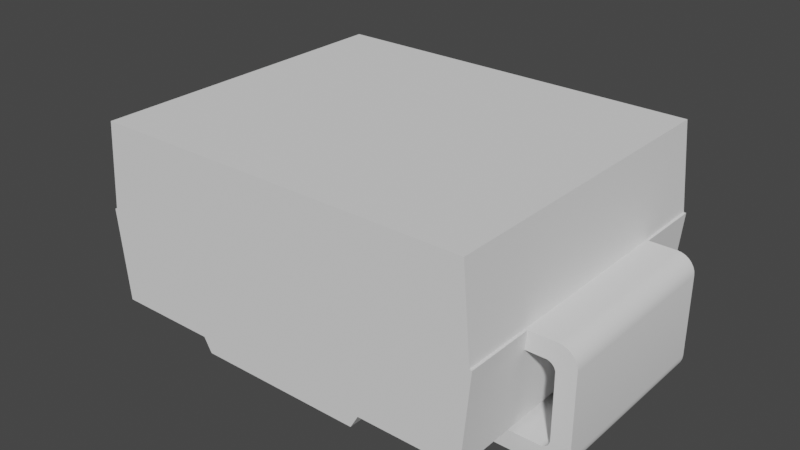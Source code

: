 # Source: SMB.blend  (saved by Blender 2.91.10; exported with 4.5.12 LTS)
import bpy
from mathutils import Matrix  # noqa: F401  (used for matrix-valued properties, if any)

bpy.ops.wm.read_factory_settings(use_empty=True)
scene = bpy.context.scene
scene.name = 'Scene'

# ---- collections
col_smb = bpy.data.collections.new('SMB'); scene.collection.children.link(col_smb)

# ---- materials (node trees are filled in below, after node groups)
mat_blackplastic = bpy.data.materials.new('BlackPlastic')
mat_tinnedleads = bpy.data.materials.new('TinnedLeads')
mat_whiteplastic = bpy.data.materials.new('WhitePlastic')

# ---- material node trees

# ---- world
world_world = bpy.data.worlds.new('World'); scene.world = world_world
world_world.use_nodes = True; world_world.node_tree.nodes.clear()
_N = world_world.node_tree.nodes; _L = world_world.node_tree.links
n0 = _N.new('ShaderNodeOutputWorld'); n0.name = 'World Output'; n0.location = (300, 300)
n1 = _N.new('ShaderNodeBackground'); n1.name = 'Background'; n1.location = (10, 300)
n1.inputs[0].default_value = (0.05088, 0.05088, 0.05088, 1.0)
_L.new(n1.outputs[0], n0.inputs[0])
n0.is_active_output = True
world_world.color = (0.05088, 0.05088, 0.05088)
world_world.use_sun_shadow = False
world_world.sun_shadow_jitter_overblur = 0.0

# ---- meshes
me_smb = bpy.data.meshes.new('SMB')
me_smb.from_pydata([(-2.691, 1.126, -1.016), (-2.696, 1.081, -1.016), (-2.696, 1.081, 1.016), (-2.691, 1.126, 1.016), (-2.676, 1.168, -1.016), (-2.676, 1.168, 1.016), (-2.653, 1.206, -1.016), (-2.653, 1.206, 1.016), (-2.621, 1.237, -1.016), (-2.621, 1.237, 1.016), (-2.583, 1.261, -1.016), (-2.583, 1.261, 1.016), (-2.541, 1.276, -1.016), (-2.541, 1.276, 1.016), (-2.496, 1.281, -1.016), (-2.496, 1.281, 1.016), (-2.696, 0.2, 1.016), (-2.696, 0.2, -1.016), (-2.541, 0.005015, -1.016), (-2.496, 2.98e-07, -1.016), (-2.496, 2.98e-07, 1.016), (-2.541, 0.005015, 1.016), (-2.583, 0.01981, -1.016), (-2.583, 0.01981, 1.016), (-2.621, 0.04363, -1.016), (-2.621, 0.04363, 1.016), (-2.653, 0.0753, -1.016), (-2.653, 0.0753, 1.016), (-2.676, 0.1132, -1.016), (-2.676, 0.1132, 1.016), (-2.691, 0.1555, -1.016), (-2.691, 0.1555, 1.016), (-1.556, 2.98e-07, 1.016), (-1.556, 2.98e-07, -1.016), (-1.556, 0.201, 1.016), (-1.556, 0.201, -1.016), (-2.397, 0.201, 1.016), (-2.397, 0.201, -1.016), (-2.42, 0.2035, -1.016), (-2.42, 0.2035, 1.016), (-2.441, 0.2109, -1.016), (-2.441, 0.2109, 1.016), (-2.46, 0.2228, -1.016), (-2.46, 0.2228, 1.016), (-2.476, 0.2387, -1.016), (-2.476, 0.2387, 1.016), (-2.488, 0.2576, -1.016), (-2.488, 0.2576, 1.016), (-2.495, 0.2788, -1.016), (-2.495, 0.2788, 1.016), (-2.497, 0.301, -1.016), (-2.497, 0.301, 1.016), (-2.497, 0.981, 1.016), (-2.497, 0.981, -1.016), (-2.495, 1.003, -1.016), (-2.495, 1.003, 1.016), (-2.488, 1.024, -1.016), (-2.488, 1.024, 1.016), (-2.476, 1.043, -1.016), (-2.476, 1.043, 1.016), (-2.46, 1.059, -1.016), (-2.46, 1.059, 1.016), (-2.441, 1.071, -1.016), (-2.441, 1.071, 1.016), (-2.42, 1.079, -1.016), (-2.42, 1.079, 1.016), (-2.397, 1.081, -1.016), (-2.397, 1.081, 1.016), (-2.21, 1.281, -1.016), (-2.21, 1.281, 1.016), (-2.184, 1.281, 1.016), (-2.184, 1.281, -1.016), (-2.191, 1.081, -1.016), (-2.191, 1.081, 1.016), (-2.184, 1.281, -1.778), (-2.21, 1.281, -1.778), (-2.21, 1.281, 1.778), (-2.184, 1.281, 1.778), (-2.1, 2.246, -1.778), (-2.1, 2.246, 1.778), (1.003, 0.2646, -1.778), (0.915, 0.1126, 1.778), (0.915, 0.1126, -1.778), (1.003, 0.2646, 1.778), (-0.915, 0.1126, -1.778), (-0.915, 0.1126, 1.778), (-1.003, 0.2646, 1.778), (-1.003, 0.2646, -1.778), (-2.116, 0.2646, -1.778), (-2.116, 0.2646, 1.778), (2.1, 2.246, -1.778), (2.1, 2.246, 1.778), (2.184, 1.281, -1.778), (2.116, 0.2646, -1.778), (2.21, 1.281, -1.778), (2.116, 0.2646, 1.778), (2.184, 1.281, 1.778), (2.21, 1.281, 1.778), (2.184, 1.281, 1.016), (2.21, 1.281, 1.016), (2.21, 1.281, -1.016), (2.191, 1.081, -1.016), (2.191, 1.081, 1.016), (2.184, 1.281, -1.016), (2.704, 1.081, -1.016), (2.704, 1.081, 1.016), (2.704, 0.201, 1.016), (2.704, 0.201, -1.016), (2.699, 0.1565, -1.016), (2.699, 0.1565, 1.016), (2.684, 0.1142, -1.016), (2.684, 0.1142, 1.016), (2.66, 0.07633, -1.016), (2.66, 0.07633, 1.016), (2.629, 0.04466, -1.016), (2.629, 0.04466, 1.016), (2.591, 0.02083, -1.016), (2.591, 0.02083, 1.016), (2.548, 0.006039, -1.016), (2.548, 0.006039, 1.016), (2.504, 0.001025, -1.016), (2.504, 0.001025, 1.016), (1.564, 0.001025, -1.016), (1.564, 0.001025, 1.016), (1.564, 0.201, -1.016), (1.564, 0.201, 1.016), (2.399, 0.201, -1.016), (2.399, 0.201, 1.016), (2.499, 0.301, -1.016), (2.497, 0.2788, -1.016), (2.499, 0.301, 1.016), (2.497, 0.2788, 1.016), (2.49, 0.2576, -1.016), (2.49, 0.2576, 1.016), (2.478, 0.2387, -1.016), (2.478, 0.2387, 1.016), (2.462, 0.2228, -1.016), (2.462, 0.2228, 1.016), (2.443, 0.2109, -1.016), (2.443, 0.2109, 1.016), (2.422, 0.2035, -1.016), (2.422, 0.2035, 1.016), (2.499, 0.981, -1.016), (2.499, 0.981, 1.016), (2.399, 1.081, -1.016), (2.422, 1.079, -1.016), (2.399, 1.081, 1.016), (2.422, 1.079, 1.016), (2.443, 1.071, -1.016), (2.443, 1.071, 1.016), (2.462, 1.059, -1.016), (2.462, 1.059, 1.016), (2.478, 1.043, -1.016), (2.478, 1.043, 1.016), (2.49, 1.024, -1.016), (2.49, 1.024, 1.016), (2.497, 1.003, -1.016), (2.497, 1.003, 1.016), (2.548, 1.276, -1.016), (2.504, 1.281, -1.016), (2.504, 1.281, 1.016), (2.548, 1.276, 1.016), (2.591, 1.261, -1.016), (2.591, 1.261, 1.016), (2.629, 1.237, -1.016), (2.629, 1.237, 1.016), (2.66, 1.206, -1.016), (2.66, 1.206, 1.016), (2.684, 1.168, -1.016), (2.684, 1.168, 1.016), (2.699, 1.126, -1.016), (2.699, 1.126, 1.016), (-1.47, 2.246, -1.445), (-1.47, 2.246, 1.445), (-1.23, 2.246, -1.445), (-1.23, 2.246, 1.445)], [], [(0, 1, 2), (0, 2, 3), (4, 3, 5), (4, 0, 3), (6, 5, 7), (6, 4, 5), (8, 7, 9), (8, 6, 7), (10, 9, 11), (10, 8, 9), (12, 11, 13), (12, 10, 11), (14, 13, 15), (14, 12, 13), (16, 1, 17), (2, 1, 16), (18, 19, 20), (18, 20, 21), (22, 21, 23), (22, 18, 21), (24, 23, 25), (24, 22, 23), (26, 25, 27), (26, 24, 25), (28, 27, 29), (28, 26, 27), (30, 29, 31), (30, 28, 29), (17, 31, 16), (17, 30, 31), (32, 20, 33), (33, 20, 19), (34, 32, 35), (35, 32, 33), (36, 34, 37), (37, 34, 35), (37, 38, 36), (36, 38, 39), (39, 40, 41), (38, 40, 39), (41, 42, 43), (40, 42, 41), (43, 44, 45), (42, 44, 43), (45, 46, 47), (44, 46, 45), (47, 48, 49), (46, 48, 47), (49, 50, 51), (48, 50, 49), (50, 52, 51), (53, 52, 50), (53, 54, 52), (52, 54, 55), (55, 56, 57), (54, 56, 55), (57, 58, 59), (56, 58, 57), (59, 60, 61), (58, 60, 59), (61, 62, 63), (60, 62, 61), (63, 64, 65), (62, 64, 63), (65, 66, 67), (64, 66, 65), (14, 15, 68), (15, 69, 68), (68, 70, 71), (69, 70, 68), (72, 67, 66), (73, 67, 72), (59, 7, 5), (9, 7, 61), (61, 7, 59), (32, 36, 20), (34, 36, 32), (36, 39, 20), (20, 41, 21), (39, 41, 20), (21, 43, 23), (23, 43, 25), (41, 43, 21), (45, 27, 43), (43, 27, 25), (45, 29, 27), (47, 31, 45), (45, 31, 29), (51, 16, 49), (49, 16, 47), (47, 16, 31), (73, 69, 67), (52, 2, 51), (57, 2, 55), (55, 2, 52), (51, 2, 16), (67, 15, 65), (65, 15, 63), (69, 15, 67), (63, 13, 61), (15, 13, 63), (59, 3, 57), (57, 3, 2), (13, 11, 61), (59, 5, 3), (11, 9, 61), (64, 14, 66), (12, 14, 62), (66, 68, 72), (14, 68, 66), (30, 44, 28), (28, 44, 26), (26, 42, 24), (24, 42, 22), (22, 42, 18), (44, 42, 26), (18, 40, 19), (42, 40, 18), (17, 46, 30), (30, 46, 44), (40, 38, 19), (17, 48, 46), (38, 37, 19), (17, 50, 48), (17, 1, 50), (37, 33, 19), (1, 53, 50), (1, 54, 53), (0, 56, 1), (1, 56, 54), (6, 58, 4), (4, 58, 0), (0, 58, 56), (6, 60, 58), (6, 8, 60), (37, 35, 33), (8, 10, 60), (60, 12, 62), (10, 12, 60), (62, 14, 64), (71, 74, 68), (68, 74, 75), (76, 70, 69), (77, 70, 76), (71, 78, 74), (70, 79, 71), (77, 79, 70), (71, 79, 78), (80, 81, 82), (83, 81, 80), (82, 81, 84), (84, 81, 85), (84, 86, 87), (85, 86, 84), (87, 86, 88), (88, 86, 89), (88, 72, 75), (72, 68, 75), (89, 73, 88), (88, 73, 72), (73, 76, 69), (89, 76, 73), (91, 90, 174, 175), (90, 78, 172, 174), (75, 74, 88), (74, 87, 88), (74, 78, 87), (84, 80, 82), (87, 80, 84), (80, 92, 93), (92, 94, 93), (78, 90, 87), (87, 90, 80), (80, 90, 92), (93, 95, 80), (80, 95, 83), (77, 76, 89), (86, 77, 89), (79, 77, 86), (83, 86, 85), (83, 85, 81), (96, 83, 95), (97, 96, 95), (91, 79, 86), (91, 86, 83), (91, 83, 96), (98, 97, 99), (96, 97, 98), (100, 101, 94), (101, 93, 94), (99, 97, 102), (102, 95, 101), (97, 95, 102), (101, 95, 93), (92, 100, 94), (103, 100, 92), (90, 103, 92), (91, 98, 90), (90, 98, 103), (91, 96, 98), (104, 105, 106), (104, 106, 107), (108, 107, 106), (108, 106, 109), (110, 109, 111), (110, 108, 109), (112, 111, 113), (112, 110, 111), (114, 113, 115), (114, 112, 113), (116, 115, 117), (116, 114, 115), (118, 117, 119), (118, 116, 117), (120, 119, 121), (120, 118, 119), (121, 122, 120), (121, 123, 122), (123, 124, 122), (123, 125, 124), (125, 126, 124), (125, 127, 126), (128, 129, 130), (130, 129, 131), (131, 132, 133), (129, 132, 131), (133, 134, 135), (132, 134, 133), (135, 136, 137), (134, 136, 135), (137, 138, 139), (136, 138, 137), (139, 140, 141), (138, 140, 139), (141, 126, 127), (140, 126, 141), (130, 142, 128), (130, 143, 142), (144, 145, 146), (146, 145, 147), (147, 148, 149), (145, 148, 147), (149, 150, 151), (148, 150, 149), (151, 152, 153), (150, 152, 151), (153, 154, 155), (152, 154, 153), (155, 156, 157), (154, 156, 155), (157, 142, 143), (156, 142, 157), (158, 159, 160), (158, 160, 161), (162, 161, 163), (162, 158, 161), (164, 163, 165), (164, 162, 163), (166, 165, 167), (166, 164, 165), (168, 167, 169), (168, 166, 167), (170, 169, 171), (170, 168, 169), (104, 171, 105), (104, 170, 171), (99, 160, 159), (99, 159, 100), (98, 100, 103), (98, 99, 100), (147, 160, 146), (149, 160, 147), (161, 160, 149), (146, 99, 102), (160, 99, 146), (109, 135, 111), (111, 135, 113), (113, 135, 115), (115, 137, 117), (117, 137, 119), (135, 137, 115), (119, 139, 121), (137, 139, 119), (106, 133, 109), (109, 133, 135), (139, 141, 121), (106, 131, 133), (141, 127, 121), (106, 130, 131), (127, 123, 121), (105, 143, 106), (106, 143, 130), (105, 157, 143), (171, 155, 105), (105, 155, 157), (167, 153, 169), (169, 153, 171), (171, 153, 155), (153, 165, 151), (167, 165, 153), (127, 125, 123), (165, 163, 151), (163, 161, 151), (151, 161, 149), (122, 126, 120), (124, 126, 122), (126, 140, 120), (120, 138, 118), (140, 138, 120), (118, 136, 116), (116, 136, 114), (138, 136, 118), (136, 134, 114), (134, 112, 114), (134, 110, 112), (132, 108, 134), (134, 108, 110), (129, 107, 132), (128, 107, 129), (132, 107, 108), (128, 142, 107), (101, 100, 144), (145, 159, 148), (144, 159, 145), (100, 159, 144), (156, 104, 142), (154, 104, 156), (142, 104, 107), (148, 158, 150), (159, 158, 148), (152, 170, 154), (154, 170, 104), (158, 162, 150), (152, 168, 170), (150, 164, 152), (162, 164, 150), (164, 166, 152), (152, 166, 168), (101, 146, 102), (144, 146, 101), (78, 79, 173, 172), (79, 91, 175, 173), (173, 175, 174, 172)])
me_smb.polygons.foreach_set('use_smooth', [True] * 343)
me_smb.polygons.foreach_set('material_index', [1, 1, 1, 1, 1, 1, 1, 1, 1, 1, 1, 1, 1, 1, 1, 1, 1, 1, 1, 1, 1, 1, 1, 1, 1, 1, 1, 1, 1, 1, 1, 1, 1, 1, 1, 1, 1, 1, 1, 1, 1, 1, 1, 1, 1, 1, 1, 1, 1, 1, 1, 1, 1, 1, 1, 1, 1, 1, 1, 1, 1, 1, 1, 1, 1, 1, 1, 1, 0, 0, 1, 1, 1, 1, 1, 1, 1, 1, 1, 1, 1, 1, 1, 1, 1, 1, 1, 1, 1, 1, 1, 1, 1, 1, 1, 1, 1, 1, 1, 1, 1, 1, 1, 1, 1, 1, 1, 1, 1, 1, 1, 1, 1, 1, 1, 1, 1, 1, 1, 1, 1, 1, 1, 1, 1, 1, 1, 1, 1, 1, 1, 1, 1, 1, 1, 1, 1, 1, 1, 1, 0, 0, 0, 0, 0, 0, 0, 0, 0, 0, 0, 0, 0, 0, 0, 0, 0, 0, 0, 0, 0, 0, 0, 0, 0, 0, 0, 0, 0, 0, 0, 0, 0, 0, 0, 0, 0, 0, 0, 0, 0, 0, 0, 0, 0, 0, 0, 0, 0, 0, 0, 0, 0, 0, 0, 0, 0, 0, 0, 0, 1, 1, 1, 1, 1, 1, 1, 1, 1, 1, 1, 1, 1, 1, 1, 1, 1, 1, 1, 1, 1, 1, 1, 1, 1, 1, 1, 1, 1, 1, 1, 1, 1, 1, 1, 1, 1, 1, 1, 1, 1, 1, 1, 1, 1, 1, 1, 1, 1, 1, 1, 1, 1, 1, 1, 1, 1, 1, 1, 1, 1, 1, 1, 1, 1, 1, 1, 1, 0, 0, 1, 1, 1, 1, 1, 1, 1, 1, 1, 1, 1, 1, 1, 1, 1, 1, 1, 1, 1, 1, 1, 1, 1, 1, 1, 1, 1, 1, 1, 1, 1, 1, 1, 1, 1, 1, 1, 1, 1, 1, 1, 1, 1, 1, 1, 1, 1, 1, 1, 1, 1, 1, 1, 1, 1, 1, 1, 1, 1, 1, 1, 1, 1, 1, 1, 1, 1, 1, 1, 1, 0, 0, 2])
_k = set([(0, 1), (0, 4), (1, 17), (2, 3), (2, 16), (3, 5), (4, 6), (5, 7), (6, 8), (7, 9), (8, 10), (9, 11), (10, 12), (11, 13), (12, 14), (13, 15), (14, 68), (15, 69), (16, 31), (17, 30), (18, 19), (18, 22), (19, 33), (20, 21), (20, 32), (21, 23), (22, 24), (23, 25), (24, 26), (25, 27), (26, 28), (27, 29), (28, 30), (29, 31), (32, 33), (32, 34), (33, 35), (34, 35), (34, 36), (35, 37), (36, 39), (37, 38), (38, 40), (39, 41), (40, 42), (41, 43), (42, 44), (43, 45), (44, 46), (45, 47), (46, 48), (47, 49), (48, 50), (49, 51), (50, 53), (51, 52), (52, 55), (53, 54), (54, 56), (55, 57), (56, 58), (57, 59), (58, 60), (59, 61), (60, 62), (61, 63), (62, 64), (63, 65), (64, 66), (65, 67), (66, 72), (67, 73), (68, 72), (68, 75), (69, 73), (69, 76), (70, 71), (70, 77), (71, 74), (72, 73), (74, 75), (74, 78), (75, 88), (76, 77), (76, 89), (77, 79), (78, 79), (78, 90), (79, 91), (80, 82), (80, 83), (80, 93), (81, 82), (81, 83), (81, 85), (82, 84), (83, 95), (84, 85), (84, 87), (85, 86), (86, 87), (86, 89), (87, 88), (88, 89), (90, 91), (90, 92), (91, 96), (92, 94), (92, 103), (93, 94), (93, 95), (94, 100), (95, 97), (96, 97), (96, 98), (97, 99), (98, 103), (99, 102), (99, 160), (100, 101), (100, 159), (101, 102), (101, 144), (102, 146), (104, 107), (104, 170), (105, 106), (105, 171), (106, 109), (107, 108), (108, 110), (109, 111), (110, 112), (111, 113), (112, 114), (113, 115), (114, 116), (115, 117), (116, 118), (117, 119), (118, 120), (119, 121), (120, 122), (121, 123), (122, 123), (122, 124), (123, 125), (124, 125), (124, 126), (125, 127), (126, 140), (127, 141), (128, 129), (128, 142), (129, 132), (130, 131), (130, 143), (131, 133), (132, 134), (133, 135), (134, 136), (135, 137), (136, 138), (137, 139), (138, 140), (139, 141), (142, 156), (143, 157), (144, 145), (145, 148), (146, 147), (147, 149), (148, 150), (149, 151), (150, 152), (151, 153), (152, 154), (153, 155), (154, 156), (155, 157), (158, 159), (158, 162), (160, 161), (161, 163), (162, 164), (163, 165), (164, 166), (165, 167), (166, 168), (167, 169), (168, 170), (169, 171), (172, 173), (172, 174), (173, 175), (174, 175)])
me_smb.attributes.new('sharp_edge', 'BOOLEAN', 'EDGE').data.foreach_set('value', [ (min(e.vertices), max(e.vertices)) in _k for e in me_smb.edges])
me_smb.materials.append(mat_blackplastic)
me_smb.materials.append(mat_tinnedleads)
me_smb.materials.append(mat_whiteplastic)
me_smb.use_remesh_fix_poles = True
me_smb.use_remesh_preserve_attributes = False
me_smb.use_mirror_vertex_groups = False
me_smb.update()
me_smb.normals_split_custom_set([tuple(v) for v in zip(*[iter([-0.9749, 0.2225, 0.0, -0.9984, 0.05607, 0.0, -0.9984, 0.05607, 0.0, -0.9749, 0.2225, 0.0, -0.9984, 0.05607, 0.0, -0.9749, 0.2225, 0.0, -0.901, 0.4339, 0.0, -0.9749, 0.2225, 0.0, -0.901, 0.4339, 0.0, -0.901, 0.4339, 0.0, -0.9749, 0.2225, 0.0, -0.9749, 0.2225, 0.0, -0.7818, 0.6235, 0.0, -0.901, 0.4339, 0.0, -0.7818, 0.6235, 0.0, -0.7818, 0.6235, 0.0, -0.901, 0.4339, 0.0, -0.901, 0.4339, 0.0, -0.6235, 0.7818, 0.0, -0.7818, 0.6235, 0.0, -0.6235, 0.7818, 0.0, -0.6235, 0.7818, 0.0, -0.7818, 0.6235, 0.0, -0.7818, 0.6235, 0.0, -0.4339, 0.901, 0.0, -0.6235, 0.7818, 0.0, -0.4339, 0.901, 0.0, -0.4339, 0.901, 0.0, -0.6235, 0.7818, 0.0, -0.6235, 0.7818, 0.0, -0.2225, 0.9749, 0.0, -0.4339, 0.901, 0.0, -0.2225, 0.9749, 0.0, -0.2225, 0.9749, 0.0, -0.4339, 0.901, 0.0, -0.4339, 0.901, 0.0, -0.05608, 0.9984, 0.0, -0.2225, 0.9749, 0.0, -0.05608, 0.9984, 0.0, -0.05608, 0.9984, 0.0, -0.2225, 0.9749, 0.0, -0.2225, 0.9749, 0.0, -0.9984, -0.05607, 0.0, -0.9984, 0.05607, 0.0, -0.9984, -0.05607, 0.0, -0.9984, 0.05607, 0.0, -0.9984, 0.05607, 0.0, -0.9984, -0.05607, 0.0, -0.2225, -0.9749, 0.0, -0.05608, -0.9984, 0.0, -0.05608, -0.9984, 0.0, -0.2225, -0.9749, 0.0, -0.05608, -0.9984, 0.0, -0.2225, -0.9749, 0.0, -0.4339, -0.901, 0.0, -0.2225, -0.9749, 0.0, -0.4339, -0.901, 0.0, -0.4339, -0.901, 0.0, -0.2225, -0.9749, 0.0, -0.2225, -0.9749, 0.0, -0.6235, -0.7818, 0.0, -0.4339, -0.901, 0.0, -0.6235, -0.7818, 0.0, -0.6235, -0.7818, 0.0, -0.4339, -0.901, 0.0, -0.4339, -0.901, 0.0, -0.7818, -0.6235, 0.0, -0.6235, -0.7818, 0.0, -0.7818, -0.6235, 0.0, -0.7818, -0.6235, 0.0, -0.6235, -0.7818, 0.0, -0.6235, -0.7818, 0.0, -0.901, -0.4339, 0.0, -0.7818, -0.6235, 0.0, -0.901, -0.4339, 0.0, -0.901, -0.4339, 0.0, -0.7818, -0.6235, 0.0, -0.7818, -0.6235, 0.0, -0.9749, -0.2225, 0.0, -0.901, -0.4339, 0.0, -0.9749, -0.2225, 0.0, -0.9749, -0.2225, 0.0, -0.901, -0.4339, 0.0, -0.901, -0.4339, 0.0, -0.9984, -0.05607, 0.0, -0.9749, -0.2225, 0.0, -0.9984, -0.05607, 0.0, -0.9984, -0.05607, 0.0, -0.9749, -0.2225, 0.0, -0.9749, -0.2225, 0.0, 0.0, -1.0, 0.0, -0.05608, -0.9984, 0.0, 0.0, -1.0, 0.0, 0.0, -1.0, 0.0, -0.05608, -0.9984, 0.0, -0.05608, -0.9984, 0.0, 1.0, 0.0, 0.0, 1.0, 0.0, 0.0, 1.0, 0.0, 0.0, 1.0, 0.0, 0.0, 1.0, 0.0, 0.0, 1.0, 0.0, 0.0, 0.05606, 0.9984, 0.0, 0.0, 1.0, 0.0, 0.05606, 0.9984, 0.0, 0.05606, 0.9984, 0.0, 0.0, 1.0, 0.0, 0.0, 1.0, 0.0, 0.05606, 0.9984, 0.0, 0.2225, 0.9749, 0.0, 0.05606, 0.9984, 0.0, 0.05606, 0.9984, 0.0, 0.2225, 0.9749, 0.0, 0.2225, 0.9749, 0.0, 0.2225, 0.9749, 0.0, 0.4339, 0.901, 0.0, 0.4339, 0.901, 0.0, 0.2225, 0.9749, 0.0, 0.4339, 0.901, 0.0, 0.2225, 0.9749, 0.0, 0.4339, 0.901, 0.0, 0.6235, 0.7818, 0.0, 0.6235, 0.7818, 0.0, 0.4339, 0.901, 0.0, 0.6235, 0.7818, 0.0, 0.4339, 0.901, 0.0, 0.6235, 0.7818, 0.0, 0.7818, 0.6235, 0.0, 0.7818, 0.6235, 0.0, 0.6235, 0.7818, 0.0, 0.7818, 0.6235, 0.0, 0.6235, 0.7818, 0.0, 0.7818, 0.6235, 0.0, 0.901, 0.4339, 0.0, 0.901, 0.4339, 0.0, 0.7818, 0.6235, 0.0, 0.901, 0.4339, 0.0, 0.7818, 0.6235, 0.0, 0.901, 0.4339, 0.0, 0.9749, 0.2225, 0.0, 0.9749, 0.2225, 0.0, 0.901, 0.4339, 0.0, 0.9749, 0.2225, 0.0, 0.901, 0.4339, 0.0, 0.9749, 0.2225, 0.0, 0.9984, 0.05607, 0.0, 0.9984, 0.05607, 0.0, 0.9749, 0.2225, 0.0, 0.9984, 0.05607, 0.0, 0.9749, 0.2225, 0.0, 0.9984, 0.05607, 0.0, 0.9984, -0.05607, 0.0, 0.9984, 0.05607, 0.0, 0.9984, -0.05607, 0.0, 0.9984, -0.05607, 0.0, 0.9984, 0.05607, 0.0, 0.9984, -0.05607, 0.0, 0.9749, -0.2225, 0.0, 0.9984, -0.05607, 0.0, 0.9984, -0.05607, 0.0, 0.9749, -0.2225, 0.0, 0.9749, -0.2225, 0.0, 0.9749, -0.2225, 0.0, 0.901, -0.4339, 0.0, 0.901, -0.4339, 0.0, 0.9749, -0.2225, 0.0, 0.901, -0.4339, 0.0, 0.9749, -0.2225, 0.0, 0.901, -0.4339, 0.0, 0.7818, -0.6235, 0.0, 0.7818, -0.6235, 0.0, 0.901, -0.4339, 0.0, 0.7818, -0.6235, 0.0, 0.901, -0.4339, 0.0, 0.7818, -0.6235, 0.0, 0.6235, -0.7818, 0.0, 0.6235, -0.7818, 0.0, 0.7818, -0.6235, 0.0, 0.6235, -0.7818, 0.0, 0.7818, -0.6235, 0.0, 0.6235, -0.7818, 0.0, 0.4339, -0.901, 0.0, 0.4339, -0.901, 0.0, 0.6235, -0.7818, 0.0, 0.4339, -0.901, 0.0, 0.6235, -0.7818, 0.0, 0.4339, -0.901, 0.0, 0.2225, -0.9749, 0.0, 0.2225, -0.9749, 0.0, 0.4339, -0.901, 0.0, 0.2225, -0.9749, 0.0, 0.4339, -0.901, 0.0, 0.2225, -0.9749, 0.0, 0.05606, -0.9984, 0.0, 0.05606, -0.9984, 0.0, 0.2225, -0.9749, 0.0, 0.05606, -0.9984, 0.0, 0.2225, -0.9749, 0.0, -0.05608, 0.9984, 0.0, -0.05608, 0.9984, 0.0, 0.0, 1.0, 0.0, -0.05608, 0.9984, 0.0, 0.0, 1.0, 0.0, 0.0, 1.0, 0.0, 0.0, 1.0, 0.0, 0.0, 1.0, 0.0, 0.0, 1.0, 0.0, 0.0, 1.0, 0.0, 0.0, 1.0, 0.0, 0.0, 1.0, 0.0, 0.0, -1.0, 0.0, 0.05606, -0.9984, 0.0, 0.05606, -0.9984, 0.0, 0.0, -1.0, 0.0, 0.05606, -0.9984, 0.0, 0.0, -1.0, 0.0, -8.179e-08, 0.0, 1.0, 0.0, 0.0, 1.0, -6.691e-07, 0.0, 1.0, 1.347e-06, 0.0, 1.0, 0.0, 0.0, 1.0, -2.228e-06, 0.0, 1.0, -2.228e-06, 0.0, 1.0, 0.0, 0.0, 1.0, -8.179e-08, 0.0, 1.0, 0.0, 0.0, 1.0, -2.38e-06, 0.0, 1.0, -2.024e-07, 0.0, 1.0, 0.0, 0.0, 1.0, -2.38e-06, 0.0, 1.0, 0.0, 0.0, 1.0, -2.38e-06, 0.0, 1.0, -3.409e-06, 0.0, 1.0, -2.024e-07, 0.0, 1.0, -2.024e-07, 0.0, 1.0, 2.922e-06, 0.0, 1.0, 1.924e-07, 0.0, 1.0, -3.409e-06, 0.0, 1.0, 2.922e-06, 0.0, 1.0, -2.024e-07, 0.0, 1.0, 1.924e-07, 0.0, 1.0, 2.294e-06, 0.0, 1.0, -1.494e-06, 0.0, 1.0, -1.494e-06, 0.0, 1.0, 2.294e-06, 0.0, 1.0, -6.256e-07, 0.0, 1.0, 2.922e-06, 0.0, 1.0, 2.294e-06, 0.0, 1.0, 1.924e-07, 0.0, 1.0, 3.332e-09, 0.0, 1.0, 1.427e-08, 0.0, 1.0, 2.294e-06, 0.0, 1.0, 2.294e-06, 0.0, 1.0, 1.427e-08, 0.0, 1.0, -6.256e-07, 0.0, 1.0, 3.332e-09, 0.0, 1.0, -8.961e-08, 0.0, 1.0, 1.427e-08, 0.0, 1.0, 6.434e-07, 0.0, 1.0, 4.668e-07, 0.0, 1.0, 3.332e-09, 0.0, 1.0, 3.332e-09, 0.0, 1.0, 4.668e-07, 0.0, 1.0, -8.961e-08, 0.0, 1.0, -1.188e-06, 0.0, 1.0, -4.937e-07, 0.0, 1.0, -1.033e-06, 0.0, 1.0, -1.033e-06, 0.0, 1.0, -4.937e-07, 0.0, 1.0, 6.434e-07, 0.0, 1.0, 6.434e-07, 0.0, 1.0, -4.937e-07, 0.0, 1.0, 4.668e-07, 0.0, 1.0, 0.0, 0.0, 1.0, 0.0, 0.0, 1.0, 0.0, 0.0, 1.0, 0.0, 0.0, 1.0, 0.0, 0.0, 1.0, -1.188e-06, 0.0, 1.0, 0.0, 0.0, 1.0, 0.0, 0.0, 1.0, 0.0, 0.0, 1.0, 0.0, 0.0, 1.0, 0.0, 0.0, 1.0, 0.0, 0.0, 1.0, -1.188e-06, 0.0, 1.0, 0.0, 0.0, 1.0, -4.937e-07, 0.0, 1.0, 0.0, 0.0, 1.0, 0.0, 0.0, 1.0, 0.0, 0.0, 1.0, 0.0, 0.0, 1.0, 0.0, 0.0, 1.0, -2.929e-06, 0.0, 1.0, 0.0, 0.0, 1.0, 0.0, 0.0, 1.0, 0.0, 0.0, 1.0, -2.929e-06, 0.0, 1.0, -1.94e-07, 0.0, 1.0, -2.228e-06, 0.0, 1.0, 0.0, 0.0, 1.0, -1.94e-07, 0.0, 1.0, -2.929e-06, 0.0, 1.0, -8.179e-08, 0.0, 1.0, -7.91e-07, 0.0, 1.0, 0.0, 0.0, 1.0, 0.0, 0.0, 1.0, -7.91e-07, 0.0, 1.0, 0.0, 0.0, 1.0, -1.94e-07, 0.0, 1.0, 1.502e-06, 0.0, 1.0, -2.228e-06, 0.0, 1.0, -8.179e-08, 0.0, 1.0, -6.691e-07, 0.0, 1.0, -7.91e-07, 0.0, 1.0, 1.502e-06, 0.0, 1.0, 1.347e-06, 0.0, 1.0, -2.228e-06, 0.0, 1.0, -3.429e-06, 0.0, -1.0, -2.041e-07, 0.0, -1.0, -2.388e-06, 0.0, -1.0, -1.375e-06, 0.0, -1.0, -2.041e-07, 0.0, -1.0, 2.929e-06, 0.0, -1.0, -2.388e-06, 0.0, -1.0, 0.0, 0.0, -1.0, 0.0, 0.0, -1.0, -2.041e-07, 0.0, -1.0, 0.0, 0.0, -1.0, -2.388e-06, 0.0, -1.0, 2.431e-08, 0.0, -1.0, 1.442e-07, 0.0, -1.0, -1.512e-06, 0.0, -1.0, -1.512e-06, 0.0, -1.0, 1.442e-07, 0.0, -1.0, 2.855e-08, 0.0, -1.0, 2.855e-08, 0.0, -1.0, 1.523e-07, 0.0, -1.0, 1.439e-06, 0.0, -1.0, 1.439e-06, 0.0, -1.0, 1.523e-07, 0.0, -1.0, 0.0, 0.0, -1.0, 0.0, 0.0, -1.0, 1.523e-07, 0.0, -1.0, 1.302e-06, 0.0, -1.0, 1.442e-07, 0.0, -1.0, 1.523e-07, 0.0, -1.0, 2.855e-08, 0.0, -1.0, 1.302e-06, 0.0, -1.0, -2.533e-06, 0.0, -1.0, 1.538e-06, 0.0, -1.0, 1.523e-07, 0.0, -1.0, -2.533e-06, 0.0, -1.0, 1.302e-06, 0.0, -1.0, -2.48e-08, 0.0, -1.0, 7.077e-07, 0.0, -1.0, 2.431e-08, 0.0, -1.0, 2.431e-08, 0.0, -1.0, 7.077e-07, 0.0, -1.0, 1.442e-07, 0.0, -1.0, -2.533e-06, 0.0, -1.0, -2.817e-06, 0.0, -1.0, 1.538e-06, 0.0, -1.0, -2.48e-08, 0.0, -1.0, -5.163e-07, 0.0, -1.0, 7.077e-07, 0.0, -1.0, -2.817e-06, 0.0, -1.0, 0.0, 0.0, -1.0, 1.538e-06, 0.0, -1.0, -2.48e-08, 0.0, -1.0, -5.94e-07, 0.0, -1.0, -5.163e-07, 0.0, -1.0, -2.48e-08, 0.0, -1.0, -4.953e-07, 0.0, -1.0, -5.94e-07, 0.0, -1.0, 0.0, 0.0, -1.0, 0.0, 0.0, -1.0, 1.538e-06, 0.0, -1.0, -4.953e-07, 0.0, -1.0, -2.982e-07, 0.0, -1.0, -5.94e-07, 0.0, -1.0, -4.953e-07, 0.0, -1.0, -7.858e-07, 0.0, -1.0, -2.982e-07, 0.0, -1.0, -3.019e-07, 0.0, -1.0, -2.4e-08, 0.0, -1.0, -4.953e-07, 0.0, -1.0, -4.953e-07, 0.0, -1.0, -2.4e-08, 0.0, -1.0, -7.858e-07, 0.0, -1.0, 1.298e-06, 0.0, -1.0, -2.076e-07, 0.0, -1.0, 1.512e-06, 0.0, -1.0, 1.512e-06, 0.0, -1.0, -2.076e-07, 0.0, -1.0, -3.019e-07, 0.0, -1.0, -3.019e-07, 0.0, -1.0, -2.076e-07, 0.0, -1.0, -2.4e-08, 0.0, -1.0, 1.298e-06, 0.0, -1.0, 1.631e-06, 0.0, -1.0, -2.076e-07, 0.0, -1.0, 1.298e-06, 0.0, -1.0, 0.0, 0.0, -1.0, 1.631e-06, 0.0, -1.0, 0.0, 0.0, -1.0, 0.0, 0.0, -1.0, 0.0, 0.0, -1.0, 0.0, 0.0, -1.0, -1.341e-06, 0.0, -1.0, 1.631e-06, 0.0, -1.0, 1.631e-06, 0.0, -1.0, -1.375e-06, 0.0, -1.0, 2.929e-06, 0.0, -1.0, -1.341e-06, 0.0, -1.0, -1.375e-06, 0.0, -1.0, 1.631e-06, 0.0, -1.0, 2.929e-06, 0.0, -1.0, -2.041e-07, 0.0, -1.0, -3.429e-06, 0.0, -1.0, 0.0, 1.0, 0.0, 0.0, 1.0, 0.0, 0.0, 1.0, 0.0, 0.0, 1.0, 0.0, 0.0, 1.0, 0.0, 0.0, 1.0, 0.0, 0.0, 1.0, 0.0, 0.0, 1.0, 0.0, 0.0, 1.0, 0.0, 0.0, 1.0, 0.0, 0.0, 1.0, 0.0, 0.0, 1.0, 0.0, -0.9962, 0.08716, 0.0, -0.9962, 0.08716, 0.0, -0.9962, 0.08716, 0.0, -0.9962, 0.08716, 0.0, -0.9962, 0.08716, 0.0, -0.9962, 0.08716, 0.0, -0.9962, 0.08716, 0.0, -0.9962, 0.08716, 0.0, -0.9962, 0.08716, 0.0, -0.9962, 0.08716, 0.0, -0.9962, 0.08716, 0.0, -0.9962, 0.08716, 0.0, 0.866, -0.5, 0.0, 0.866, -0.5, 0.0, 0.866, -0.5, 0.0, 0.866, -0.5, 0.0, 0.866, -0.5, 0.0, 0.866, -0.5, 0.0, 0.0, -1.0, 0.0, 0.0, -1.0, 0.0, 0.0, -1.0, 0.0, 0.0, -1.0, 0.0, 0.0, -1.0, 0.0, 0.0, -1.0, 0.0, -0.866, -0.5, 0.0, -0.866, -0.5, 0.0, -0.866, -0.5, 0.0, -0.866, -0.5, 0.0, -0.866, -0.5, 0.0, -0.866, -0.5, 0.0, 0.0, -1.0, 0.0, 0.0, -1.0, 0.0, 0.0, -1.0, 0.0, 0.0, -1.0, 0.0, 0.0, -1.0, 0.0, 0.0, -1.0, 0.0, -0.9957, -0.09233, -1.918e-07, -0.9957, -0.09233, -9.218e-08, -0.9957, -0.09233, -3.363e-07, -0.9957, -0.09233, -9.218e-08, -0.9957, -0.09233, 0.0, -0.9957, -0.09233, -3.363e-07, -0.9957, -0.09233, 1.918e-07, -0.9957, -0.09233, 9.218e-08, -0.9957, -0.09233, -1.918e-07, -0.9957, -0.09233, -1.918e-07, -0.9957, -0.09233, 9.218e-08, -0.9957, -0.09233, -9.218e-08, -0.9957, -0.09233, 9.218e-08, -0.9957, -0.09233, 3.363e-07, -0.9957, -0.09233, 0.0, -0.9957, -0.09233, 1.918e-07, -0.9957, -0.09233, 3.363e-07, -0.9957, -0.09233, 9.218e-08, 0.0, 1.0, 4.603e-08, 0.0, 1.0, -5.115e-09, 0.0, 1.0, -5.198e-08, 0.0, 1.0, 4.679e-07, 0.0, 1.0, -5.115e-09, 0.0, 1.0, -2.496e-08, 0.0, 1.0, -4.537e-08, 0.0, 1.0, -5.198e-08, 0.0, 0.0, -1.0, 0.0, 0.0, -1.0, 0.0, 0.0, -1.0, 0.0, 0.0, -1.0, 0.0, 0.0, -1.0, 0.0, 0.0, -1.0, 0.0, 0.0, -1.0, 0.0, 0.0, -1.0, 0.0, 0.0, -1.0, 0.0, 0.0, -1.0, 0.0, 0.0, -1.0, 0.0, 0.0, -1.0, 0.0, 0.0, -1.0, 0.0, 0.0, -1.0, 0.0, 0.0, -1.0, 0.0, 0.0, -1.0, 0.0, 0.0, -1.0, 0.0, 0.0, -1.0, 0.0, 0.0, -1.0, 0.0, 0.0, -1.0, 0.0, 0.0, -1.0, 0.0, 0.0, -1.0, 0.0, 0.0, -1.0, 0.0, 0.0, -1.0, 0.0, 0.0, -1.0, 0.0, 0.0, -1.0, 0.0, 0.0, -1.0, 0.0, 0.0, -1.0, 0.0, 0.0, -1.0, 0.0, 0.0, -1.0, 0.0, -1.0, 0.0, 0.0, -1.0, 0.0, 0.0, -1.0, 0.0, 0.0, -1.0, 0.0, 0.0, -1.0, 0.0, 0.0, -1.0, 0.0, 0.0, 0.0, 1.0, 0.0, 0.0, 1.0, 0.0, 0.0, 1.0, 0.0, 0.0, 1.0, 0.0, 0.0, 1.0, 0.0, 0.0, 1.0, 0.0, 0.0, 1.0, 0.0, 0.0, 1.0, 0.0, 0.0, 1.0, 0.0, 0.0, 1.0, 0.0, 0.0, 1.0, 0.0, 0.0, 1.0, 0.0, 0.0, 1.0, 0.0, 0.0, 1.0, 0.0, 0.0, 1.0, 0.0, 0.0, 1.0, 0.0, 0.0, 1.0, 0.0, 0.0, 1.0, 0.0, 0.0, 1.0, 0.0, 0.0, 1.0, 0.0, 0.0, 1.0, 0.0, 0.0, 1.0, 0.0, 0.0, 1.0, 0.0, 0.0, 1.0, 0.0, 0.0, 1.0, 0.0, 0.0, 1.0, 0.0, 0.0, 1.0, 0.0, 0.0, 1.0, 0.0, 0.0, 1.0, 0.0, 0.0, 1.0, 0.0, 1.0, 0.0, 0.0, 1.0, 0.0, 0.0, 1.0, 0.0, 0.0, 1.0, 0.0, 0.0, 1.0, 0.0, 0.0, 1.0, 0.0, 0.9957, -0.09233, 0.0, 0.9957, -0.09233, -3.95e-08, 0.9957, -0.09233, -1.441e-07, 0.9957, -0.09233, -3.95e-08, 0.9957, -0.09233, -8.219e-08, 0.9957, -0.09233, -1.441e-07, 0.9957, -0.09233, 0.0, 0.9957, -0.09233, 1.441e-07, 0.9957, -0.09233, 3.95e-08, 0.9957, -0.09233, 3.95e-08, 0.9957, -0.09233, 8.22e-08, 0.9957, -0.09233, -3.95e-08, 0.9957, -0.09233, 1.441e-07, 0.9957, -0.09233, 8.22e-08, 0.9957, -0.09233, 3.95e-08, 0.9957, -0.09233, -3.95e-08, 0.9957, -0.09233, 8.22e-08, 0.9957, -0.09233, -8.219e-08, 0.0, 1.0, 0.0, 0.0, 1.0, 0.0, 0.0, 1.0, 0.0, 0.0, 1.0, 0.0, 0.0, 1.0, 0.0, 0.0, 1.0, 0.0, 0.9962, 0.08716, 0.0, 0.9962, 0.08716, 0.0, 0.9962, 0.08716, 0.0, 0.9962, 0.08716, 0.0, 0.9962, 0.08716, 0.0, 0.9962, 0.08716, 0.0, 0.9962, 0.08716, 0.0, 0.9962, 0.08716, 0.0, 0.9962, 0.08716, 0.0, 0.9962, 0.08716, 0.0, 0.9962, 0.08716, 0.0, 0.9962, 0.08716, 0.0, 0.9984, 0.05606, 0.0, 0.9984, 0.05606, 0.0, 0.9984, -0.05606, 0.0, 0.9984, 0.05606, 0.0, 0.9984, -0.05606, 0.0, 0.9984, -0.05606, 0.0, 0.9749, -0.2225, 0.0, 0.9984, -0.05606, 0.0, 0.9984, -0.05606, 0.0, 0.9749, -0.2225, 0.0, 0.9984, -0.05606, 0.0, 0.9749, -0.2225, 0.0, 0.901, -0.4339, 0.0, 0.9749, -0.2225, 0.0, 0.901, -0.4339, 0.0, 0.901, -0.4339, 0.0, 0.9749, -0.2225, 0.0, 0.9749, -0.2225, 0.0, 0.7818, -0.6235, 0.0, 0.901, -0.4339, 0.0, 0.7818, -0.6235, 0.0, 0.7818, -0.6235, 0.0, 0.901, -0.4339, 0.0, 0.901, -0.4339, 0.0, 0.6235, -0.7818, 0.0, 0.7818, -0.6235, 0.0, 0.6235, -0.7818, 0.0, 0.6235, -0.7818, 0.0, 0.7818, -0.6235, 0.0, 0.7818, -0.6235, 0.0, 0.4339, -0.901, 0.0, 0.6235, -0.7818, 0.0, 0.4339, -0.901, 0.0, 0.4339, -0.901, 0.0, 0.6235, -0.7818, 0.0, 0.6235, -0.7818, 0.0, 0.2225, -0.9749, 0.0, 0.4339, -0.901, 0.0, 0.2225, -0.9749, 0.0, 0.2225, -0.9749, 0.0, 0.4339, -0.901, 0.0, 0.4339, -0.901, 0.0, 0.05607, -0.9984, 0.0, 0.2225, -0.9749, 0.0, 0.05607, -0.9984, 0.0, 0.05607, -0.9984, 0.0, 0.2225, -0.9749, 0.0, 0.2225, -0.9749, 0.0, 0.05607, -0.9984, 0.0, 0.0, -1.0, 0.0, 0.05607, -0.9984, 0.0, 0.05607, -0.9984, 0.0, 0.0, -1.0, 0.0, 0.0, -1.0, 0.0, -1.0, 0.0, 0.0, -1.0, 0.0, 0.0, -1.0, 0.0, 0.0, -1.0, 0.0, 0.0, -1.0, 0.0, 0.0, -1.0, 0.0, 0.0, 0.0, 1.0, 0.0, -0.05606, 0.9984, 0.0, 0.0, 1.0, 0.0, 0.0, 1.0, 0.0, -0.05606, 0.9984, 0.0, -0.05606, 0.9984, 0.0, -0.9984, 0.05607, 0.0, -0.9749, 0.2225, 0.0, -0.9984, 0.05607, 0.0, -0.9984, 0.05607, 0.0, -0.9749, 0.2225, 0.0, -0.9749, 0.2225, 0.0, -0.9749, 0.2225, 0.0, -0.901, 0.4339, 0.0, -0.901, 0.4339, 0.0, -0.9749, 0.2225, 0.0, -0.901, 0.4339, 0.0, -0.9749, 0.2225, 0.0, -0.901, 0.4339, 0.0, -0.7818, 0.6235, 0.0, -0.7818, 0.6235, 0.0, -0.901, 0.4339, 0.0, -0.7818, 0.6235, 0.0, -0.901, 0.4339, 0.0, -0.7818, 0.6235, 0.0, -0.6235, 0.7818, 0.0, -0.6235, 0.7818, 0.0, -0.7818, 0.6235, 0.0, -0.6235, 0.7818, 0.0, -0.7818, 0.6235, 0.0, -0.6235, 0.7818, 0.0, -0.4339, 0.901, 0.0, -0.4339, 0.901, 0.0, -0.6235, 0.7818, 0.0, -0.4339, 0.901, 0.0, -0.6235, 0.7818, 0.0, -0.4339, 0.901, 0.0, -0.2225, 0.9749, 0.0, -0.2225, 0.9749, 0.0, -0.4339, 0.901, 0.0, -0.2225, 0.9749, 0.0, -0.4339, 0.901, 0.0, -0.2225, 0.9749, 0.0, -0.05606, 0.9984, 0.0, -0.05606, 0.9984, 0.0, -0.2225, 0.9749, 0.0, -0.05606, 0.9984, 0.0, -0.2225, 0.9749, 0.0, -0.9984, 0.05607, 0.0, -0.9984, -0.05607, 0.0, -0.9984, 0.05607, 0.0, -0.9984, 0.05607, 0.0, -0.9984, -0.05607, 0.0, -0.9984, -0.05607, 0.0, -0.05606, -0.9984, 0.0, -0.2225, -0.9749, 0.0, -0.05606, -0.9984, 0.0, -0.05606, -0.9984, 0.0, -0.2225, -0.9749, 0.0, -0.2225, -0.9749, 0.0, -0.2225, -0.9749, 0.0, -0.4339, -0.901, 0.0, -0.4339, -0.901, 0.0, -0.2225, -0.9749, 0.0, -0.4339, -0.901, 0.0, -0.2225, -0.9749, 0.0, -0.4339, -0.901, 0.0, -0.6235, -0.7818, 0.0, -0.6235, -0.7818, 0.0, -0.4339, -0.901, 0.0, -0.6235, -0.7818, 0.0, -0.4339, -0.901, 0.0, -0.6235, -0.7818, 0.0, -0.7818, -0.6235, 0.0, -0.7818, -0.6235, 0.0, -0.6235, -0.7818, 0.0, -0.7818, -0.6235, 0.0, -0.6235, -0.7818, 0.0, -0.7818, -0.6235, 0.0, -0.901, -0.4339, 0.0, -0.901, -0.4339, 0.0, -0.7818, -0.6235, 0.0, -0.901, -0.4339, 0.0, -0.7818, -0.6235, 0.0, -0.901, -0.4339, 0.0, -0.9749, -0.2225, 0.0, -0.9749, -0.2225, 0.0, -0.901, -0.4339, 0.0, -0.9749, -0.2225, 0.0, -0.901, -0.4339, 0.0, -0.9749, -0.2225, 0.0, -0.9984, -0.05607, 0.0, -0.9984, -0.05607, 0.0, -0.9749, -0.2225, 0.0, -0.9984, -0.05607, 0.0, -0.9749, -0.2225, 0.0, 0.2225, 0.9749, 0.0, 0.05608, 0.9984, 0.0, 0.05608, 0.9984, 0.0, 0.2225, 0.9749, 0.0, 0.05608, 0.9984, 0.0, 0.2225, 0.9749, 0.0, 0.4339, 0.901, 0.0, 0.2225, 0.9749, 0.0, 0.4339, 0.901, 0.0, 0.4339, 0.901, 0.0, 0.2225, 0.9749, 0.0, 0.2225, 0.9749, 0.0, 0.6235, 0.7818, 0.0, 0.4339, 0.901, 0.0, 0.6235, 0.7818, 0.0, 0.6235, 0.7818, 0.0, 0.4339, 0.901, 0.0, 0.4339, 0.901, 0.0, 0.7818, 0.6235, 0.0, 0.6235, 0.7818, 0.0, 0.7818, 0.6235, 0.0, 0.7818, 0.6235, 0.0, 0.6235, 0.7818, 0.0, 0.6235, 0.7818, 0.0, 0.901, 0.4339, 0.0, 0.7818, 0.6235, 0.0, 0.901, 0.4339, 0.0, 0.901, 0.4339, 0.0, 0.7818, 0.6235, 0.0, 0.7818, 0.6235, 0.0, 0.9749, 0.2225, 0.0, 0.901, 0.4339, 0.0, 0.9749, 0.2225, 0.0, 0.9749, 0.2225, 0.0, 0.901, 0.4339, 0.0, 0.901, 0.4339, 0.0, 0.9984, 0.05606, 0.0, 0.9749, 0.2225, 0.0, 0.9984, 0.05606, 0.0, 0.9984, 0.05606, 0.0, 0.9749, 0.2225, 0.0, 0.9749, 0.2225, 0.0, 0.0, 1.0, 0.0, 0.05608, 0.9984, 0.0, 0.05608, 0.9984, 0.0, 0.0, 1.0, 0.0, 0.05608, 0.9984, 0.0, 0.0, 1.0, 0.0, 0.0, 1.0, 0.0, 0.0, 1.0, 0.0, 0.0, 1.0, 0.0, 0.0, 1.0, 0.0, 0.0, 1.0, 0.0, 0.0, 1.0, 0.0, 0.0, 0.0, 1.0, 0.0, 0.0, 1.0, 0.0, 0.0, 1.0, 2.851e-06, 0.0, 1.0, 0.0, 0.0, 1.0, 0.0, 0.0, 1.0, 1.901e-07, 0.0, 1.0, 0.0, 0.0, 1.0, 2.851e-06, 0.0, 1.0, 0.0, 0.0, 1.0, 0.0, 0.0, 1.0, 0.0, 0.0, 1.0, 0.0, 0.0, 1.0, 0.0, 0.0, 1.0, 0.0, 0.0, 1.0, 0.0, 0.0, 1.0, 0.0, 0.0, 1.0, 0.0, 0.0, 1.0, 0.0, 0.0, 1.0, 0.0, 0.0, 1.0, 0.0, 0.0, 1.0, 0.0, 0.0, 1.0, 0.0, 0.0, 1.0, 0.0, 0.0, 1.0, 0.0, 0.0, 1.0, -1.592e-07, 0.0, 1.0, -1.31e-06, 0.0, 1.0, -1.31e-06, 0.0, 1.0, -1.592e-07, 0.0, 1.0, -1.579e-06, 0.0, 1.0, 0.0, 0.0, 1.0, -1.592e-07, 0.0, 1.0, 0.0, 0.0, 1.0, -1.579e-06, 0.0, 1.0, 0.0, 0.0, 1.0, 0.0, 0.0, 1.0, -1.592e-07, 0.0, 1.0, 0.0, 0.0, 1.0, -1.579e-06, 0.0, 1.0, -2.448e-08, 0.0, 1.0, 0.0, 0.0, 1.0, 0.0, 0.0, 1.0, 0.0, 0.0, 1.0, 0.0, 0.0, 1.0, 0.0, 0.0, 1.0, 0.0, 0.0, 1.0, 0.0, 0.0, 1.0, 0.0, 0.0, 1.0, -2.448e-08, 0.0, 1.0, -4.192e-07, 0.0, 1.0, 0.0, 0.0, 1.0, 0.0, 0.0, 1.0, 0.0, 0.0, 1.0, 0.0, 0.0, 1.0, -2.448e-08, 0.0, 1.0, -2.929e-07, 0.0, 1.0, -4.192e-07, 0.0, 1.0, 0.0, 0.0, 1.0, 0.0, 0.0, 1.0, 0.0, 0.0, 1.0, -2.448e-08, 0.0, 1.0, -2.929e-07, 0.0, 1.0, -2.448e-08, 0.0, 1.0, -2.448e-08, 0.0, 1.0, -2.929e-07, 0.0, 1.0, -2.929e-07, 0.0, 1.0, -2.448e-08, 0.0, 1.0, -4.192e-07, 0.0, 1.0, -2.929e-07, 0.0, 1.0, 7.685e-07, 0.0, 1.0, 0.0, 0.0, 1.0, -2.448e-08, 0.0, 1.0, -2.448e-08, 0.0, 1.0, 0.0, 0.0, 1.0, -4.192e-07, 0.0, 1.0, 0.0, 0.0, 1.0, 7.827e-08, 0.0, 1.0, 6.598e-07, 0.0, 1.0, 6.598e-07, 0.0, 1.0, 7.827e-08, 0.0, 1.0, 7.685e-07, 0.0, 1.0, 7.685e-07, 0.0, 1.0, 7.827e-08, 0.0, 1.0, 0.0, 0.0, 1.0, 7.827e-08, 0.0, 1.0, -1.313e-06, 0.0, 1.0, 2.241e-06, 0.0, 1.0, 0.0, 0.0, 1.0, -1.313e-06, 0.0, 1.0, 7.827e-08, 0.0, 1.0, 0.0, 0.0, 1.0, 0.0, 0.0, 1.0, 0.0, 0.0, 1.0, -1.313e-06, 0.0, 1.0, -1.502e-06, 0.0, 1.0, 2.241e-06, 0.0, 1.0, -1.502e-06, 0.0, 1.0, 1.901e-07, 0.0, 1.0, 2.241e-06, 0.0, 1.0, 2.241e-06, 0.0, 1.0, 1.901e-07, 0.0, 1.0, 2.851e-06, 0.0, 1.0, 0.0, 0.0, -1.0, 2.336e-06, 0.0, -1.0, 1.998e-07, 0.0, -1.0, 0.0, 0.0, -1.0, 2.336e-06, 0.0, -1.0, 0.0, 0.0, -1.0, 2.336e-06, 0.0, -1.0, 3.465e-06, 0.0, -1.0, 1.998e-07, 0.0, -1.0, 1.998e-07, 0.0, -1.0, -2.851e-06, 0.0, -1.0, 1.389e-06, 0.0, -1.0, 3.465e-06, 0.0, -1.0, -2.851e-06, 0.0, -1.0, 1.998e-07, 0.0, -1.0, 1.389e-06, 0.0, -1.0, -2.234e-06, 0.0, -1.0, 1.31e-06, 0.0, -1.0, 1.31e-06, 0.0, -1.0, -2.234e-06, 0.0, -1.0, 0.0, 0.0, -1.0, -2.851e-06, 0.0, -1.0, -2.234e-06, 0.0, -1.0, 1.389e-06, 0.0, -1.0, -2.234e-06, 0.0, -1.0, -1.343e-09, 0.0, -1.0, 0.0, 0.0, -1.0, -1.343e-09, 0.0, -1.0, 3.325e-07, 0.0, -1.0, 0.0, 0.0, -1.0, -1.343e-09, 0.0, -1.0, 3.74e-08, 0.0, -1.0, 3.325e-07, 0.0, -1.0, 0.0, 0.0, -1.0, -3.842e-07, 0.0, -1.0, -1.343e-09, 0.0, -1.0, -1.343e-09, 0.0, -1.0, -3.842e-07, 0.0, -1.0, 3.74e-08, 0.0, -1.0, 0.0, 0.0, -1.0, 0.0, 0.0, -1.0, 0.0, 0.0, -1.0, 0.0, 0.0, -1.0, 0.0, 0.0, -1.0, 0.0, 0.0, -1.0, 0.0, 0.0, -1.0, 0.0, 0.0, -1.0, -3.842e-07, 0.0, -1.0, 0.0, 0.0, -1.0, 0.0, 0.0, -1.0, 0.0, 0.0, -1.0, 0.0, 0.0, -1.0, 0.0, 0.0, -1.0, 2.336e-06, 0.0, -1.0, 3.465e-06, 0.0, -1.0, 1.998e-07, 0.0, -1.0, -2.851e-06, 0.0, -1.0, 2.336e-06, 0.0, -1.0, 1.998e-07, 0.0, -1.0, 3.465e-06, 0.0, -1.0, 0.0, 0.0, -1.0, 1.998e-07, 0.0, -1.0, 2.336e-06, 0.0, -1.0, 0.0, 0.0, -1.0, 4.299e-07, 0.0, -1.0, 0.0, 0.0, -1.0, 4.321e-08, 0.0, -1.0, 4.299e-07, 0.0, -1.0, 0.0, 0.0, -1.0, 0.0, 0.0, -1.0, 4.299e-07, 0.0, -1.0, 0.0, 0.0, -1.0, -2.851e-06, 0.0, -1.0, 1.389e-06, 0.0, -1.0, -2.234e-06, 0.0, -1.0, 1.998e-07, 0.0, -1.0, 1.389e-06, 0.0, -1.0, -2.851e-06, 0.0, -1.0, -7.424e-08, 0.0, -1.0, 7.048e-07, 0.0, -1.0, 4.321e-08, 0.0, -1.0, 4.321e-08, 0.0, -1.0, 7.048e-07, 0.0, -1.0, 4.299e-07, 0.0, -1.0, 1.389e-06, 0.0, -1.0, 1.31e-06, 0.0, -1.0, -2.234e-06, 0.0, -1.0, -7.424e-08, 0.0, -1.0, -7.72e-07, 0.0, -1.0, 7.048e-07, 0.0, -1.0, -2.234e-06, 0.0, -1.0, 0.0, 0.0, -1.0, -7.424e-08, 0.0, -1.0, 1.31e-06, 0.0, -1.0, 0.0, 0.0, -1.0, -2.234e-06, 0.0, -1.0, 0.0, 0.0, -1.0, -9.975e-07, 0.0, -1.0, -7.424e-08, 0.0, -1.0, -7.424e-08, 0.0, -1.0, -9.975e-07, 0.0, -1.0, -7.72e-07, 0.0, -1.0, 0.0, -1.0, 0.0, -0.05606, -0.9984, 0.0, 0.0, -1.0, 0.0, -0.05606, -0.9984, 0.0, -0.05606, -0.9984, 0.0, 0.0, -1.0, 0.0, 0.0, 1.0, -2.496e-08, 0.0, 1.0, 2.246e-07, 0.0, 1.0, 4.083e-07, 0.0, 1.0, -4.537e-08, 0.0, 1.0, 2.246e-07, 0.0, 1.0, 4.603e-08, 0.0, 1.0, 4.679e-07, 0.0, 1.0, 4.083e-07, 0.0, 1.0, 0.0, 0.0, 1.0, 0.0, 0.0, 1.0, 0.0, 0.0, 1.0, 0.0])] * 3)])

# ---- objects
ob_smb = bpy.data.objects.new('SMB', me_smb)

# ---- transforms, parenting, visibility, modifiers, constraints
ob_smb.location = (0.0, 0.0, 0.0)
ob_smb.rotation_euler = (1.571, -0.0, 0.0)
ob_smb.lineart.crease_threshold = 0.0

# ---- collection membership
col_smb.objects.link(ob_smb)

# ---- scene / render settings (as saved in the file)
scene.frame_start = 1; scene.frame_end = 250; scene.frame_set(1)
scene.render.engine = 'CYCLES'
scene.cycles.use_denoising = False
scene.cycles.samples = 128
scene.cycles.sampling_pattern = 'TABULATED_SOBOL'
scene.cycles.use_adaptive_sampling = False
scene.cycles.use_light_tree = False
scene.view_settings.view_transform = 'Filmic'
scene.unit_settings.scale_length = 0.001
bpy.context.view_layer.update()

# ---- added for rendering (the .blend has no active camera and no usable light): camera, sun
cam_auto = bpy.data.cameras.new('AutoCamera')
cam_auto.lens = 50.0
cam_auto.sensor_width = 36.0
cam_auto.clip_end = 1000.0
ob_auto_camera = bpy.data.objects.new('AutoCamera', cam_auto)
scene.collection.objects.link(ob_auto_camera)
ob_auto_camera.location = (6.33679, -7.59952, 6.18946)
ob_auto_camera.rotation_euler = (1.09748, -7.21219e-08, 0.694738)
scene.camera = ob_auto_camera
light_auto_sun = bpy.data.lights.new('AutoSun', 'SUN')
light_auto_sun.energy = 3.0
light_auto_sun.angle = 0.0523599
ob_auto_sun = bpy.data.objects.new('AutoSun', light_auto_sun)
scene.collection.objects.link(ob_auto_sun)
ob_auto_sun.rotation_euler = (0.872665, 0.174533, 0.523599)
bpy.context.view_layer.update()
